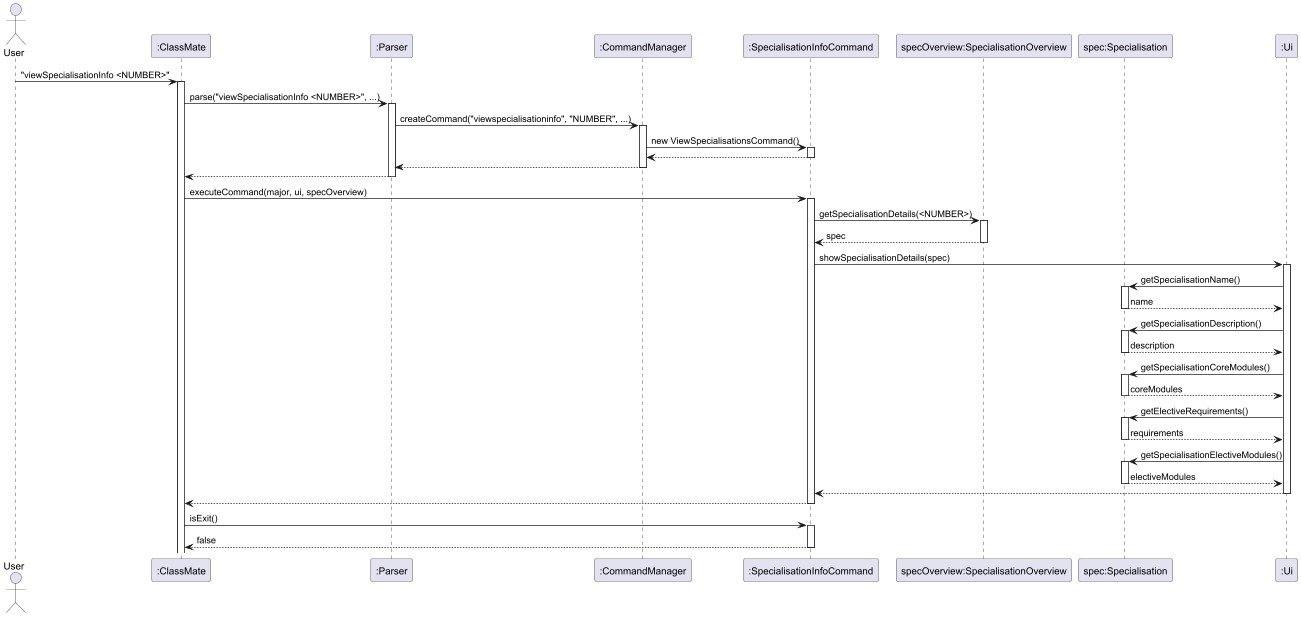

The diagram above was rendered by PlantUML. Its source (embedded in the PNG):
@startuml

actor User
participant ":ClassMate" as ClassMate
participant ":Parser" as Parser
participant ":CommandManager" as CommandManager
participant ":SpecialisationInfoCommand" as command
participant "specOverview:SpecialisationOverview" as specOverview
participant "spec:Specialisation" as spec
participant ":Ui" as Ui


User -> ClassMate : "viewSpecialisationInfo <NUMBER>"
activate ClassMate

ClassMate -> Parser : parse("viewSpecialisationInfo <NUMBER>", ...)
activate Parser

Parser -> CommandManager : createCommand("viewspecialisationinfo", "NUMBER", ...)
activate CommandManager

CommandManager -> command : new ViewSpecialisationsCommand()
activate command
command --> CommandManager
deactivate command

CommandManager --> Parser
deactivate CommandManager

Parser --> ClassMate
deactivate Parser

ClassMate -> command : executeCommand(major, ui, specOverview)
activate command

command -> specOverview : getSpecialisationDetails(<NUMBER>)
activate specOverview
specOverview --> command : spec
deactivate specOverview

command -> Ui : showSpecialisationDetails(spec)
activate Ui

Ui -> spec : getSpecialisationName()
activate spec
spec --> Ui : name
deactivate spec

Ui -> spec : getSpecialisationDescription()
activate spec
spec --> Ui : description
deactivate spec

Ui -> spec : getSpecialisationCoreModules()
activate spec
spec --> Ui : coreModules
deactivate spec

Ui -> spec : getElectiveRequirements()
activate spec
spec --> Ui : requirements
deactivate spec

Ui -> spec : getSpecialisationElectiveModules()
activate spec
spec --> Ui : electiveModules
deactivate spec

Ui --> command
deactivate Ui

command --> ClassMate
deactivate command

ClassMate -> command : isExit()
activate command
command --> ClassMate : false
deactivate command

@enduml